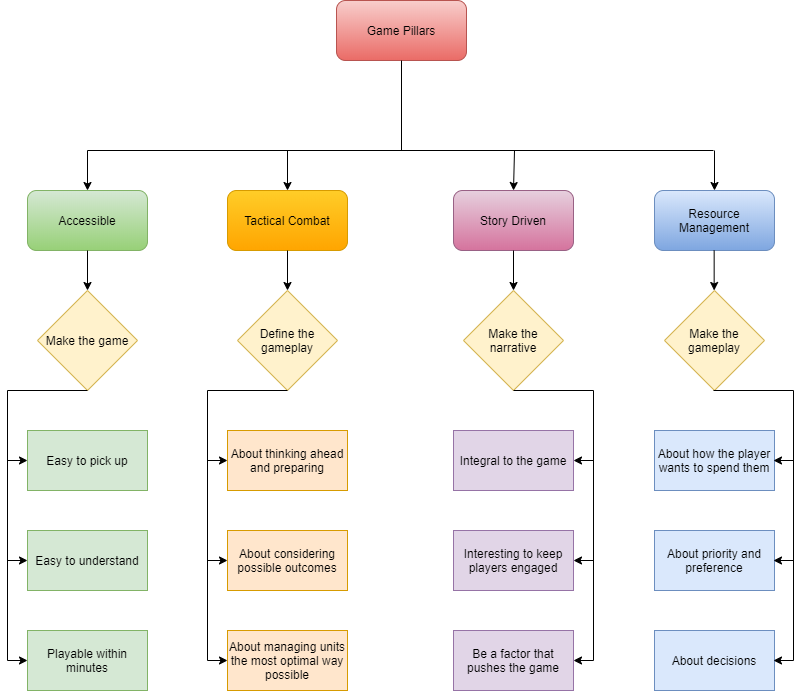

The diagram above was exported from draw.io. Its source (the exported page's mxGraphModel, read from the mxfile embedded in the PNG):
<mxGraphModel dx="1422" dy="794" grid="1" gridSize="10" guides="1" tooltips="1" connect="1" arrows="1" fold="1" page="1" pageScale="1" pageWidth="827" pageHeight="800" math="0" shadow="0">
  <root>
    <mxCell id="0" />
    <mxCell id="1" parent="0" />
    <mxCell id="hm6m4ut0jQ5o1Qe3MLv1-1" value="Game Pillars" style="rounded=1;whiteSpace=wrap;html=1;fillColor=#f8cecc;strokeColor=#b85450;gradientColor=#ea6b66;" vertex="1" parent="1">
      <mxGeometry x="353" y="40" width="130" height="60" as="geometry" />
    </mxCell>
    <mxCell id="hm6m4ut0jQ5o1Qe3MLv1-3" value="Accessible" style="rounded=1;whiteSpace=wrap;html=1;fillColor=#d5e8d4;strokeColor=#82b366;gradientColor=#97d077;" vertex="1" parent="1">
      <mxGeometry x="44" y="230" width="120" height="60" as="geometry" />
    </mxCell>
    <mxCell id="hm6m4ut0jQ5o1Qe3MLv1-4" value="Tactical Combat" style="rounded=1;whiteSpace=wrap;html=1;fillColor=#ffcd28;strokeColor=#d79b00;gradientColor=#ffa500;" vertex="1" parent="1">
      <mxGeometry x="244" y="230" width="120" height="60" as="geometry" />
    </mxCell>
    <mxCell id="hm6m4ut0jQ5o1Qe3MLv1-5" value="Story Driven" style="rounded=1;whiteSpace=wrap;html=1;fillColor=#e6d0de;strokeColor=#996185;gradientColor=#d5739d;" vertex="1" parent="1">
      <mxGeometry x="470" y="230" width="120" height="60" as="geometry" />
    </mxCell>
    <mxCell id="hm6m4ut0jQ5o1Qe3MLv1-6" value="Resource Management" style="rounded=1;whiteSpace=wrap;html=1;fillColor=#dae8fc;strokeColor=#6c8ebf;gradientColor=#7ea6e0;" vertex="1" parent="1">
      <mxGeometry x="671" y="230" width="120" height="60" as="geometry" />
    </mxCell>
    <mxCell id="hm6m4ut0jQ5o1Qe3MLv1-9" value="Make the game" style="rhombus;whiteSpace=wrap;html=1;fillColor=#fff2cc;strokeColor=#d6b656;" vertex="1" parent="1">
      <mxGeometry x="54" y="330" width="100" height="100" as="geometry" />
    </mxCell>
    <mxCell id="hm6m4ut0jQ5o1Qe3MLv1-11" value="Easy to pick up" style="rounded=0;whiteSpace=wrap;html=1;fillColor=#d5e8d4;strokeColor=#82b366;" vertex="1" parent="1">
      <mxGeometry x="44" y="470" width="120" height="60" as="geometry" />
    </mxCell>
    <mxCell id="hm6m4ut0jQ5o1Qe3MLv1-12" value="Easy to understand" style="rounded=0;whiteSpace=wrap;html=1;fillColor=#d5e8d4;strokeColor=#82b366;" vertex="1" parent="1">
      <mxGeometry x="44" y="570" width="120" height="60" as="geometry" />
    </mxCell>
    <mxCell id="hm6m4ut0jQ5o1Qe3MLv1-13" value="Playable within minutes" style="rounded=0;whiteSpace=wrap;html=1;fillColor=#d5e8d4;strokeColor=#82b366;" vertex="1" parent="1">
      <mxGeometry x="44" y="670" width="120" height="60" as="geometry" />
    </mxCell>
    <mxCell id="hm6m4ut0jQ5o1Qe3MLv1-14" value="Define the gameplay" style="rhombus;whiteSpace=wrap;html=1;fillColor=#fff2cc;strokeColor=#d6b656;" vertex="1" parent="1">
      <mxGeometry x="254" y="330" width="100" height="100" as="geometry" />
    </mxCell>
    <mxCell id="hm6m4ut0jQ5o1Qe3MLv1-15" value="Make the narrative" style="rhombus;whiteSpace=wrap;html=1;fillColor=#fff2cc;strokeColor=#d6b656;" vertex="1" parent="1">
      <mxGeometry x="480" y="330" width="100" height="100" as="geometry" />
    </mxCell>
    <mxCell id="hm6m4ut0jQ5o1Qe3MLv1-16" value="Make the gameplay" style="rhombus;whiteSpace=wrap;html=1;fillColor=#fff2cc;strokeColor=#d6b656;" vertex="1" parent="1">
      <mxGeometry x="681" y="330" width="100" height="100" as="geometry" />
    </mxCell>
    <mxCell id="hm6m4ut0jQ5o1Qe3MLv1-17" value="Integral to the game" style="rounded=0;whiteSpace=wrap;html=1;fillColor=#e1d5e7;strokeColor=#9673a6;" vertex="1" parent="1">
      <mxGeometry x="470" y="470" width="120" height="60" as="geometry" />
    </mxCell>
    <mxCell id="hm6m4ut0jQ5o1Qe3MLv1-18" value="Interesting to keep players engaged" style="rounded=0;whiteSpace=wrap;html=1;fillColor=#e1d5e7;strokeColor=#9673a6;" vertex="1" parent="1">
      <mxGeometry x="470" y="570" width="120" height="60" as="geometry" />
    </mxCell>
    <mxCell id="hm6m4ut0jQ5o1Qe3MLv1-19" value="Be a factor that pushes the game" style="rounded=0;whiteSpace=wrap;html=1;fillColor=#e1d5e7;strokeColor=#9673a6;" vertex="1" parent="1">
      <mxGeometry x="470" y="670" width="120" height="60" as="geometry" />
    </mxCell>
    <mxCell id="hm6m4ut0jQ5o1Qe3MLv1-20" value="" style="endArrow=classic;html=1;exitX=0.5;exitY=1;exitDx=0;exitDy=0;entryX=0.5;entryY=0;entryDx=0;entryDy=0;" edge="1" parent="1" source="hm6m4ut0jQ5o1Qe3MLv1-3" target="hm6m4ut0jQ5o1Qe3MLv1-9">
      <mxGeometry width="50" height="50" relative="1" as="geometry">
        <mxPoint x="394" y="500" as="sourcePoint" />
        <mxPoint x="444" y="450" as="targetPoint" />
      </mxGeometry>
    </mxCell>
    <mxCell id="hm6m4ut0jQ5o1Qe3MLv1-22" value="" style="endArrow=none;html=1;exitX=0.5;exitY=1;exitDx=0;exitDy=0;" edge="1" parent="1" source="hm6m4ut0jQ5o1Qe3MLv1-9">
      <mxGeometry width="50" height="50" relative="1" as="geometry">
        <mxPoint x="394" y="500" as="sourcePoint" />
        <mxPoint x="24" y="430" as="targetPoint" />
      </mxGeometry>
    </mxCell>
    <mxCell id="hm6m4ut0jQ5o1Qe3MLv1-23" value="" style="endArrow=none;html=1;" edge="1" parent="1">
      <mxGeometry width="50" height="50" relative="1" as="geometry">
        <mxPoint x="24" y="430" as="sourcePoint" />
        <mxPoint x="24" y="700" as="targetPoint" />
      </mxGeometry>
    </mxCell>
    <mxCell id="hm6m4ut0jQ5o1Qe3MLv1-24" value="" style="endArrow=classic;html=1;entryX=0;entryY=0.5;entryDx=0;entryDy=0;" edge="1" parent="1" target="hm6m4ut0jQ5o1Qe3MLv1-13">
      <mxGeometry width="50" height="50" relative="1" as="geometry">
        <mxPoint x="24" y="700" as="sourcePoint" />
        <mxPoint x="444" y="450" as="targetPoint" />
      </mxGeometry>
    </mxCell>
    <mxCell id="hm6m4ut0jQ5o1Qe3MLv1-25" value="" style="endArrow=classic;html=1;entryX=0;entryY=0.5;entryDx=0;entryDy=0;" edge="1" parent="1" target="hm6m4ut0jQ5o1Qe3MLv1-12">
      <mxGeometry width="50" height="50" relative="1" as="geometry">
        <mxPoint x="24" y="600" as="sourcePoint" />
        <mxPoint x="444" y="450" as="targetPoint" />
      </mxGeometry>
    </mxCell>
    <mxCell id="hm6m4ut0jQ5o1Qe3MLv1-26" value="" style="endArrow=classic;html=1;entryX=0;entryY=0.5;entryDx=0;entryDy=0;" edge="1" parent="1" target="hm6m4ut0jQ5o1Qe3MLv1-11">
      <mxGeometry width="50" height="50" relative="1" as="geometry">
        <mxPoint x="24" y="500" as="sourcePoint" />
        <mxPoint x="444" y="450" as="targetPoint" />
      </mxGeometry>
    </mxCell>
    <mxCell id="hm6m4ut0jQ5o1Qe3MLv1-27" value="" style="endArrow=none;html=1;entryX=0.5;entryY=1;entryDx=0;entryDy=0;" edge="1" parent="1" target="hm6m4ut0jQ5o1Qe3MLv1-1">
      <mxGeometry width="50" height="50" relative="1" as="geometry">
        <mxPoint x="418" y="190" as="sourcePoint" />
        <mxPoint x="444" y="450" as="targetPoint" />
      </mxGeometry>
    </mxCell>
    <mxCell id="hm6m4ut0jQ5o1Qe3MLv1-28" value="" style="endArrow=none;html=1;" edge="1" parent="1">
      <mxGeometry width="50" height="50" relative="1" as="geometry">
        <mxPoint x="104" y="190" as="sourcePoint" />
        <mxPoint x="730" y="190" as="targetPoint" />
      </mxGeometry>
    </mxCell>
    <mxCell id="hm6m4ut0jQ5o1Qe3MLv1-29" value="" style="endArrow=classic;html=1;entryX=0.5;entryY=0;entryDx=0;entryDy=0;" edge="1" parent="1" target="hm6m4ut0jQ5o1Qe3MLv1-3">
      <mxGeometry width="50" height="50" relative="1" as="geometry">
        <mxPoint x="104" y="190" as="sourcePoint" />
        <mxPoint x="444" y="450" as="targetPoint" />
      </mxGeometry>
    </mxCell>
    <mxCell id="hm6m4ut0jQ5o1Qe3MLv1-30" value="" style="endArrow=classic;html=1;entryX=0.5;entryY=0;entryDx=0;entryDy=0;" edge="1" parent="1" target="hm6m4ut0jQ5o1Qe3MLv1-6">
      <mxGeometry width="50" height="50" relative="1" as="geometry">
        <mxPoint x="731" y="190" as="sourcePoint" />
        <mxPoint x="431" y="450" as="targetPoint" />
      </mxGeometry>
    </mxCell>
    <mxCell id="hm6m4ut0jQ5o1Qe3MLv1-31" value="" style="endArrow=classic;html=1;entryX=0.5;entryY=0;entryDx=0;entryDy=0;" edge="1" parent="1" target="hm6m4ut0jQ5o1Qe3MLv1-4">
      <mxGeometry width="50" height="50" relative="1" as="geometry">
        <mxPoint x="304" y="190" as="sourcePoint" />
        <mxPoint x="444" y="450" as="targetPoint" />
      </mxGeometry>
    </mxCell>
    <mxCell id="hm6m4ut0jQ5o1Qe3MLv1-32" value="" style="endArrow=classic;html=1;entryX=0.5;entryY=0;entryDx=0;entryDy=0;" edge="1" parent="1" target="hm6m4ut0jQ5o1Qe3MLv1-5">
      <mxGeometry width="50" height="50" relative="1" as="geometry">
        <mxPoint x="531" y="190" as="sourcePoint" />
        <mxPoint x="431" y="450" as="targetPoint" />
      </mxGeometry>
    </mxCell>
    <mxCell id="hm6m4ut0jQ5o1Qe3MLv1-33" value="" style="endArrow=classic;html=1;exitX=0.5;exitY=1;exitDx=0;exitDy=0;entryX=0.5;entryY=0;entryDx=0;entryDy=0;" edge="1" parent="1" source="hm6m4ut0jQ5o1Qe3MLv1-4" target="hm6m4ut0jQ5o1Qe3MLv1-14">
      <mxGeometry width="50" height="50" relative="1" as="geometry">
        <mxPoint x="394" y="500" as="sourcePoint" />
        <mxPoint x="444" y="450" as="targetPoint" />
      </mxGeometry>
    </mxCell>
    <mxCell id="hm6m4ut0jQ5o1Qe3MLv1-34" value="About thinking ahead and preparing" style="rounded=0;whiteSpace=wrap;html=1;fillColor=#ffe6cc;strokeColor=#d79b00;" vertex="1" parent="1">
      <mxGeometry x="244" y="470" width="120" height="60" as="geometry" />
    </mxCell>
    <mxCell id="hm6m4ut0jQ5o1Qe3MLv1-35" value="About considering possible outcomes" style="rounded=0;whiteSpace=wrap;html=1;fillColor=#ffe6cc;strokeColor=#d79b00;" vertex="1" parent="1">
      <mxGeometry x="244" y="570" width="120" height="60" as="geometry" />
    </mxCell>
    <mxCell id="hm6m4ut0jQ5o1Qe3MLv1-36" value="About managing units the most optimal way possible" style="rounded=0;whiteSpace=wrap;html=1;fillColor=#ffe6cc;strokeColor=#d79b00;" vertex="1" parent="1">
      <mxGeometry x="244" y="670" width="120" height="60" as="geometry" />
    </mxCell>
    <mxCell id="hm6m4ut0jQ5o1Qe3MLv1-37" value="" style="endArrow=none;html=1;exitX=0.5;exitY=1;exitDx=0;exitDy=0;" edge="1" parent="1" source="hm6m4ut0jQ5o1Qe3MLv1-14">
      <mxGeometry width="50" height="50" relative="1" as="geometry">
        <mxPoint x="394" y="500" as="sourcePoint" />
        <mxPoint x="224" y="430" as="targetPoint" />
      </mxGeometry>
    </mxCell>
    <mxCell id="hm6m4ut0jQ5o1Qe3MLv1-38" value="" style="endArrow=none;html=1;" edge="1" parent="1">
      <mxGeometry width="50" height="50" relative="1" as="geometry">
        <mxPoint x="224" y="700" as="sourcePoint" />
        <mxPoint x="224" y="430" as="targetPoint" />
      </mxGeometry>
    </mxCell>
    <mxCell id="hm6m4ut0jQ5o1Qe3MLv1-39" value="" style="endArrow=classic;html=1;entryX=0;entryY=0.5;entryDx=0;entryDy=0;" edge="1" parent="1" target="hm6m4ut0jQ5o1Qe3MLv1-36">
      <mxGeometry width="50" height="50" relative="1" as="geometry">
        <mxPoint x="224" y="700" as="sourcePoint" />
        <mxPoint x="444" y="450" as="targetPoint" />
      </mxGeometry>
    </mxCell>
    <mxCell id="hm6m4ut0jQ5o1Qe3MLv1-40" value="" style="endArrow=classic;html=1;entryX=0;entryY=0.5;entryDx=0;entryDy=0;" edge="1" parent="1" target="hm6m4ut0jQ5o1Qe3MLv1-35">
      <mxGeometry width="50" height="50" relative="1" as="geometry">
        <mxPoint x="224" y="600" as="sourcePoint" />
        <mxPoint x="444" y="450" as="targetPoint" />
      </mxGeometry>
    </mxCell>
    <mxCell id="hm6m4ut0jQ5o1Qe3MLv1-43" value="" style="endArrow=classic;html=1;entryX=0;entryY=0.5;entryDx=0;entryDy=0;" edge="1" parent="1" target="hm6m4ut0jQ5o1Qe3MLv1-34">
      <mxGeometry width="50" height="50" relative="1" as="geometry">
        <mxPoint x="224" y="500" as="sourcePoint" />
        <mxPoint x="444" y="450" as="targetPoint" />
      </mxGeometry>
    </mxCell>
    <mxCell id="hm6m4ut0jQ5o1Qe3MLv1-44" value="About how the player wants to spend them" style="rounded=0;whiteSpace=wrap;html=1;fillColor=#dae8fc;strokeColor=#6c8ebf;" vertex="1" parent="1">
      <mxGeometry x="671" y="470" width="120" height="60" as="geometry" />
    </mxCell>
    <mxCell id="hm6m4ut0jQ5o1Qe3MLv1-45" value="About priority and preference" style="rounded=0;whiteSpace=wrap;html=1;fillColor=#dae8fc;strokeColor=#6c8ebf;" vertex="1" parent="1">
      <mxGeometry x="671" y="570" width="120" height="60" as="geometry" />
    </mxCell>
    <mxCell id="hm6m4ut0jQ5o1Qe3MLv1-46" value="About decisions" style="rounded=0;whiteSpace=wrap;html=1;fillColor=#dae8fc;strokeColor=#6c8ebf;" vertex="1" parent="1">
      <mxGeometry x="671" y="670" width="120" height="60" as="geometry" />
    </mxCell>
    <mxCell id="hm6m4ut0jQ5o1Qe3MLv1-47" value="" style="endArrow=classic;html=1;exitX=0.5;exitY=1;exitDx=0;exitDy=0;entryX=0.5;entryY=0;entryDx=0;entryDy=0;" edge="1" parent="1" source="hm6m4ut0jQ5o1Qe3MLv1-5" target="hm6m4ut0jQ5o1Qe3MLv1-15">
      <mxGeometry width="50" height="50" relative="1" as="geometry">
        <mxPoint x="390" y="430" as="sourcePoint" />
        <mxPoint x="440" y="380" as="targetPoint" />
      </mxGeometry>
    </mxCell>
    <mxCell id="hm6m4ut0jQ5o1Qe3MLv1-48" value="" style="endArrow=none;html=1;exitX=0.5;exitY=1;exitDx=0;exitDy=0;" edge="1" parent="1" source="hm6m4ut0jQ5o1Qe3MLv1-15">
      <mxGeometry width="50" height="50" relative="1" as="geometry">
        <mxPoint x="390" y="430" as="sourcePoint" />
        <mxPoint x="610" y="430" as="targetPoint" />
      </mxGeometry>
    </mxCell>
    <mxCell id="hm6m4ut0jQ5o1Qe3MLv1-49" value="" style="endArrow=none;html=1;" edge="1" parent="1">
      <mxGeometry width="50" height="50" relative="1" as="geometry">
        <mxPoint x="610" y="430" as="sourcePoint" />
        <mxPoint x="610" y="700" as="targetPoint" />
      </mxGeometry>
    </mxCell>
    <mxCell id="hm6m4ut0jQ5o1Qe3MLv1-50" value="" style="endArrow=classic;html=1;entryX=1;entryY=0.5;entryDx=0;entryDy=0;" edge="1" parent="1" target="hm6m4ut0jQ5o1Qe3MLv1-17">
      <mxGeometry width="50" height="50" relative="1" as="geometry">
        <mxPoint x="610" y="500" as="sourcePoint" />
        <mxPoint x="440" y="380" as="targetPoint" />
      </mxGeometry>
    </mxCell>
    <mxCell id="hm6m4ut0jQ5o1Qe3MLv1-51" value="" style="endArrow=classic;html=1;entryX=1;entryY=0.5;entryDx=0;entryDy=0;" edge="1" parent="1" target="hm6m4ut0jQ5o1Qe3MLv1-18">
      <mxGeometry width="50" height="50" relative="1" as="geometry">
        <mxPoint x="610" y="600" as="sourcePoint" />
        <mxPoint x="600" y="510" as="targetPoint" />
      </mxGeometry>
    </mxCell>
    <mxCell id="hm6m4ut0jQ5o1Qe3MLv1-52" value="" style="endArrow=classic;html=1;entryX=1;entryY=0.5;entryDx=0;entryDy=0;" edge="1" parent="1" target="hm6m4ut0jQ5o1Qe3MLv1-19">
      <mxGeometry width="50" height="50" relative="1" as="geometry">
        <mxPoint x="610" y="700" as="sourcePoint" />
        <mxPoint x="610" y="520" as="targetPoint" />
      </mxGeometry>
    </mxCell>
    <mxCell id="hm6m4ut0jQ5o1Qe3MLv1-53" value="" style="endArrow=none;html=1;exitX=0.5;exitY=1;exitDx=0;exitDy=0;" edge="1" parent="1">
      <mxGeometry width="50" height="50" relative="1" as="geometry">
        <mxPoint x="730" y="430" as="sourcePoint" />
        <mxPoint x="810" y="430" as="targetPoint" />
      </mxGeometry>
    </mxCell>
    <mxCell id="hm6m4ut0jQ5o1Qe3MLv1-54" value="" style="endArrow=none;html=1;" edge="1" parent="1">
      <mxGeometry width="50" height="50" relative="1" as="geometry">
        <mxPoint x="810" y="430" as="sourcePoint" />
        <mxPoint x="810" y="700" as="targetPoint" />
      </mxGeometry>
    </mxCell>
    <mxCell id="hm6m4ut0jQ5o1Qe3MLv1-55" value="" style="endArrow=classic;html=1;entryX=1;entryY=0.5;entryDx=0;entryDy=0;" edge="1" parent="1">
      <mxGeometry width="50" height="50" relative="1" as="geometry">
        <mxPoint x="810" y="500" as="sourcePoint" />
        <mxPoint x="790" y="500" as="targetPoint" />
      </mxGeometry>
    </mxCell>
    <mxCell id="hm6m4ut0jQ5o1Qe3MLv1-56" value="" style="endArrow=classic;html=1;entryX=1;entryY=0.5;entryDx=0;entryDy=0;" edge="1" parent="1">
      <mxGeometry width="50" height="50" relative="1" as="geometry">
        <mxPoint x="810" y="600" as="sourcePoint" />
        <mxPoint x="790" y="600" as="targetPoint" />
      </mxGeometry>
    </mxCell>
    <mxCell id="hm6m4ut0jQ5o1Qe3MLv1-57" value="" style="endArrow=classic;html=1;entryX=1;entryY=0.5;entryDx=0;entryDy=0;" edge="1" parent="1">
      <mxGeometry width="50" height="50" relative="1" as="geometry">
        <mxPoint x="810" y="700" as="sourcePoint" />
        <mxPoint x="790" y="700" as="targetPoint" />
      </mxGeometry>
    </mxCell>
    <mxCell id="hm6m4ut0jQ5o1Qe3MLv1-58" value="" style="endArrow=classic;html=1;exitX=0.5;exitY=1;exitDx=0;exitDy=0;entryX=0.5;entryY=0;entryDx=0;entryDy=0;" edge="1" parent="1">
      <mxGeometry width="50" height="50" relative="1" as="geometry">
        <mxPoint x="730.66" y="290" as="sourcePoint" />
        <mxPoint x="730.66" y="330" as="targetPoint" />
      </mxGeometry>
    </mxCell>
  </root>
</mxGraphModel>